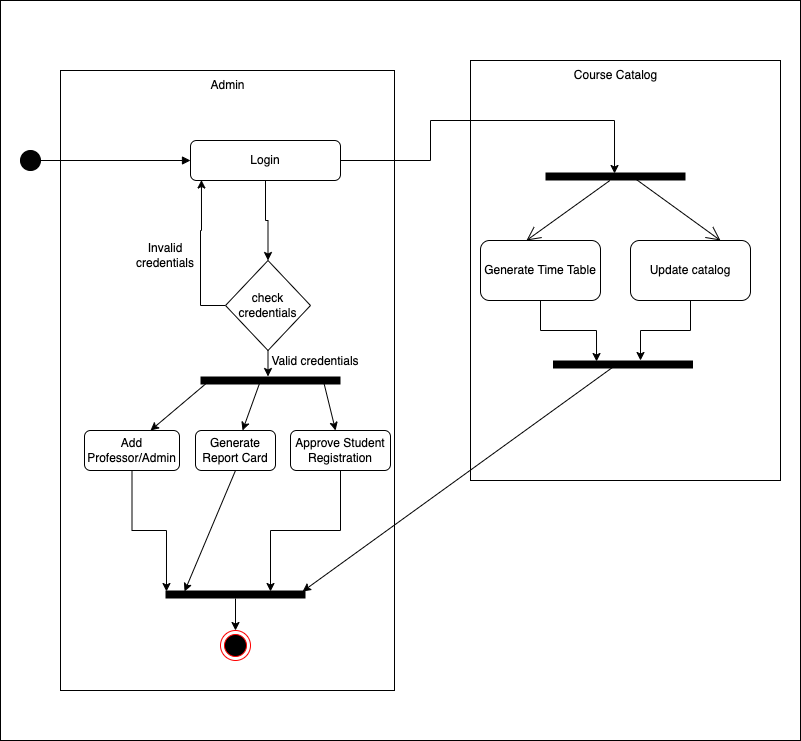

The diagram above was exported from draw.io. Its source (the exported page's mxGraphModel, read from the mxfile embedded in the PNG):
<mxGraphModel dx="1234" dy="768" grid="1" gridSize="10" guides="1" tooltips="1" connect="1" arrows="1" fold="1" page="1" pageScale="1" pageWidth="827" pageHeight="1169" background="#ffffff" math="0" shadow="0">
  <root>
    <mxCell id="0" />
    <mxCell id="1" parent="0" />
    <mxCell id="oIyY3c5vTxgazc_rEgAN-5" value="" style="whiteSpace=wrap;html=1;fillColor=default;" parent="1" vertex="1">
      <mxGeometry x="20" y="120" width="800" height="740" as="geometry" />
    </mxCell>
    <mxCell id="MVXFsJ-DUfEq-gICOfXS-2" value="" style="rounded=0;whiteSpace=wrap;html=1;fillColor=default;" parent="1" vertex="1">
      <mxGeometry x="80" y="190" width="334" height="620" as="geometry" />
    </mxCell>
    <mxCell id="MVXFsJ-DUfEq-gICOfXS-3" value="" style="rounded=0;whiteSpace=wrap;html=1;fillColor=default;" parent="1" vertex="1">
      <mxGeometry x="490" y="180" width="310" height="420" as="geometry" />
    </mxCell>
    <mxCell id="MVXFsJ-DUfEq-gICOfXS-4" value="" style="html=1;verticalAlign=bottom;startArrow=none;startFill=1;endArrow=block;startSize=8;rounded=0;exitX=1;exitY=0.5;exitDx=0;exitDy=0;" parent="1" source="oIyY3c5vTxgazc_rEgAN-6" target="MVXFsJ-DUfEq-gICOfXS-5" edge="1">
      <mxGeometry width="60" relative="1" as="geometry">
        <mxPoint x="60" y="278" as="sourcePoint" />
        <mxPoint x="70" y="360" as="targetPoint" />
      </mxGeometry>
    </mxCell>
    <mxCell id="M492nV6Huh8flXt4pLG_-1" style="edgeStyle=orthogonalEdgeStyle;rounded=0;orthogonalLoop=1;jettySize=auto;html=1;" parent="1" source="MVXFsJ-DUfEq-gICOfXS-5" target="MVXFsJ-DUfEq-gICOfXS-6" edge="1">
      <mxGeometry relative="1" as="geometry" />
    </mxCell>
    <mxCell id="mXGw85of7R4oEHBnyDMq-5" style="edgeStyle=orthogonalEdgeStyle;rounded=0;orthogonalLoop=1;jettySize=auto;html=1;entryX=0.493;entryY=0.125;entryDx=0;entryDy=0;entryPerimeter=0;" parent="1" source="MVXFsJ-DUfEq-gICOfXS-5" target="mXGw85of7R4oEHBnyDMq-1" edge="1">
      <mxGeometry relative="1" as="geometry">
        <Array as="points">
          <mxPoint x="450" y="280" />
          <mxPoint x="450" y="240" />
          <mxPoint x="634" y="240" />
        </Array>
      </mxGeometry>
    </mxCell>
    <mxCell id="MVXFsJ-DUfEq-gICOfXS-5" value="Login" style="rounded=1;whiteSpace=wrap;html=1;fillColor=default;" parent="1" vertex="1">
      <mxGeometry x="210" y="260" width="150" height="40" as="geometry" />
    </mxCell>
    <mxCell id="2IIDLnhLnyRIKuJL84_V-1" value="Course Catalog" style="text;html=1;strokeColor=none;fillColor=none;align=center;verticalAlign=middle;whiteSpace=wrap;rounded=0;" parent="1" vertex="1">
      <mxGeometry x="572.5" y="180" width="125" height="30" as="geometry" />
    </mxCell>
    <mxCell id="hz7abf0C5i2bidb0Ukhy-1" style="edgeStyle=orthogonalEdgeStyle;rounded=0;orthogonalLoop=1;jettySize=auto;html=1;entryX=0.073;entryY=0.988;entryDx=0;entryDy=0;entryPerimeter=0;" parent="1" source="MVXFsJ-DUfEq-gICOfXS-6" target="MVXFsJ-DUfEq-gICOfXS-5" edge="1">
      <mxGeometry relative="1" as="geometry">
        <Array as="points">
          <mxPoint x="220" y="425" />
          <mxPoint x="220" y="350" />
          <mxPoint x="221" y="350" />
        </Array>
      </mxGeometry>
    </mxCell>
    <mxCell id="8IQ5r3Z8KkiBXPyNxek6-5" style="edgeStyle=orthogonalEdgeStyle;rounded=0;orthogonalLoop=1;jettySize=auto;html=1;" parent="1" source="MVXFsJ-DUfEq-gICOfXS-6" target="8IQ5r3Z8KkiBXPyNxek6-1" edge="1">
      <mxGeometry relative="1" as="geometry">
        <Array as="points">
          <mxPoint x="288" y="490" />
          <mxPoint x="288" y="490" />
        </Array>
      </mxGeometry>
    </mxCell>
    <mxCell id="MVXFsJ-DUfEq-gICOfXS-6" value="check credentials" style="rhombus;whiteSpace=wrap;html=1;fillColor=default;" parent="1" vertex="1">
      <mxGeometry x="245" y="380" width="85" height="90" as="geometry" />
    </mxCell>
    <mxCell id="I--g5lvgqDzJz0oPIzEw-2" style="edgeStyle=orthogonalEdgeStyle;rounded=0;orthogonalLoop=1;jettySize=auto;html=1;entryX=0.311;entryY=0.125;entryDx=0;entryDy=0;entryPerimeter=0;" parent="1" source="Mp-JKQPajsiSer5XmbVe-1" target="I--g5lvgqDzJz0oPIzEw-1" edge="1">
      <mxGeometry relative="1" as="geometry" />
    </mxCell>
    <mxCell id="Mp-JKQPajsiSer5XmbVe-1" value="Generate Time Table" style="rounded=1;whiteSpace=wrap;html=1;" parent="1" vertex="1">
      <mxGeometry x="500" y="360" width="120" height="60" as="geometry" />
    </mxCell>
    <mxCell id="saPyXEuNQeDh2R9H2jeX-17" style="edgeStyle=orthogonalEdgeStyle;rounded=0;orthogonalLoop=1;jettySize=auto;html=1;entryX=0.75;entryY=0.125;entryDx=0;entryDy=0;entryPerimeter=0;" parent="1" source="M492nV6Huh8flXt4pLG_-2" target="I--g5lvgqDzJz0oPIzEw-6" edge="1">
      <mxGeometry relative="1" as="geometry" />
    </mxCell>
    <mxCell id="M492nV6Huh8flXt4pLG_-2" value="Approve Student Registration" style="rounded=1;whiteSpace=wrap;html=1;" parent="1" vertex="1">
      <mxGeometry x="310" y="550" width="100" height="40" as="geometry" />
    </mxCell>
    <mxCell id="I--g5lvgqDzJz0oPIzEw-3" style="edgeStyle=orthogonalEdgeStyle;rounded=0;orthogonalLoop=1;jettySize=auto;html=1;" parent="1" source="Mp-JKQPajsiSer5XmbVe-2" target="I--g5lvgqDzJz0oPIzEw-1" edge="1">
      <mxGeometry relative="1" as="geometry">
        <Array as="points">
          <mxPoint x="710" y="450" />
          <mxPoint x="660" y="450" />
        </Array>
      </mxGeometry>
    </mxCell>
    <mxCell id="Mp-JKQPajsiSer5XmbVe-2" value="Update catalog" style="rounded=1;whiteSpace=wrap;html=1;" parent="1" vertex="1">
      <mxGeometry x="650" y="360" width="120" height="60" as="geometry" />
    </mxCell>
    <mxCell id="mXGw85of7R4oEHBnyDMq-1" value="" style="line;strokeWidth=8;fillColor=none;align=left;verticalAlign=middle;spacingTop=-1;spacingLeft=3;spacingRight=3;rotatable=0;labelPosition=right;points=[];portConstraint=eastwest;" parent="1" vertex="1">
      <mxGeometry x="565" y="292" width="140" height="8" as="geometry" />
    </mxCell>
    <mxCell id="mXGw85of7R4oEHBnyDMq-3" value="" style="endArrow=open;endFill=1;endSize=12;html=1;rounded=0;entryX=0.383;entryY=0;entryDx=0;entryDy=0;entryPerimeter=0;" parent="1" source="mXGw85of7R4oEHBnyDMq-1" target="Mp-JKQPajsiSer5XmbVe-1" edge="1">
      <mxGeometry width="160" relative="1" as="geometry">
        <mxPoint x="510" y="330" as="sourcePoint" />
        <mxPoint x="670" y="330" as="targetPoint" />
      </mxGeometry>
    </mxCell>
    <mxCell id="saPyXEuNQeDh2R9H2jeX-16" style="edgeStyle=orthogonalEdgeStyle;rounded=0;orthogonalLoop=1;jettySize=auto;html=1;entryX=0.007;entryY=0.125;entryDx=0;entryDy=0;entryPerimeter=0;" parent="1" source="YO3S8Zm_xAYKVvpCkwQw-1" target="I--g5lvgqDzJz0oPIzEw-6" edge="1">
      <mxGeometry relative="1" as="geometry" />
    </mxCell>
    <mxCell id="YO3S8Zm_xAYKVvpCkwQw-1" value="Add Professor/Admin" style="rounded=1;whiteSpace=wrap;html=1;" parent="1" vertex="1">
      <mxGeometry x="104" y="550" width="95" height="40" as="geometry" />
    </mxCell>
    <mxCell id="mXGw85of7R4oEHBnyDMq-4" value="" style="endArrow=open;endFill=1;endSize=12;html=1;rounded=0;exitX=0.629;exitY=0.625;exitDx=0;exitDy=0;exitPerimeter=0;entryX=0.75;entryY=0;entryDx=0;entryDy=0;" parent="1" source="mXGw85of7R4oEHBnyDMq-1" target="Mp-JKQPajsiSer5XmbVe-2" edge="1">
      <mxGeometry width="160" relative="1" as="geometry">
        <mxPoint x="650" y="310" as="sourcePoint" />
        <mxPoint x="810" y="310" as="targetPoint" />
      </mxGeometry>
    </mxCell>
    <mxCell id="YO3S8Zm_xAYKVvpCkwQw-2" value="Admin" style="text;html=1;strokeColor=none;fillColor=none;align=center;verticalAlign=middle;whiteSpace=wrap;rounded=0;" parent="1" vertex="1">
      <mxGeometry x="179.5" y="190" width="135" height="30" as="geometry" />
    </mxCell>
    <mxCell id="I--g5lvgqDzJz0oPIzEw-1" value="" style="line;strokeWidth=8;fillColor=none;align=left;verticalAlign=middle;spacingTop=-1;spacingLeft=3;spacingRight=3;rotatable=0;labelPosition=right;points=[];portConstraint=eastwest;" parent="1" vertex="1">
      <mxGeometry x="572.5" y="480" width="140" height="8" as="geometry" />
    </mxCell>
    <mxCell id="I--g5lvgqDzJz0oPIzEw-4" value="" style="ellipse;html=1;shape=endState;fillColor=#000000;strokeColor=#ff0000;" parent="1" vertex="1">
      <mxGeometry x="240" y="750" width="30" height="30" as="geometry" />
    </mxCell>
    <mxCell id="I--g5lvgqDzJz0oPIzEw-5" value="" style="endArrow=classic;html=1;rounded=0;exitX=0.454;exitY=0.5;exitDx=0;exitDy=0;exitPerimeter=0;entryX=0.979;entryY=0.125;entryDx=0;entryDy=0;entryPerimeter=0;" parent="1" source="I--g5lvgqDzJz0oPIzEw-1" target="I--g5lvgqDzJz0oPIzEw-6" edge="1">
      <mxGeometry width="50" height="50" relative="1" as="geometry">
        <mxPoint x="390" y="450" as="sourcePoint" />
        <mxPoint x="440" y="400" as="targetPoint" />
      </mxGeometry>
    </mxCell>
    <mxCell id="saPyXEuNQeDh2R9H2jeX-8" value="Generate Report Card" style="rounded=1;whiteSpace=wrap;html=1;" parent="1" vertex="1">
      <mxGeometry x="215" y="550" width="80" height="40" as="geometry" />
    </mxCell>
    <mxCell id="I--g5lvgqDzJz0oPIzEw-6" value="" style="line;strokeWidth=8;fillColor=none;align=left;verticalAlign=middle;spacingTop=-1;spacingLeft=3;spacingRight=3;rotatable=0;labelPosition=right;points=[];portConstraint=eastwest;" parent="1" vertex="1">
      <mxGeometry x="185" y="710" width="140" height="8" as="geometry" />
    </mxCell>
    <mxCell id="saPyXEuNQeDh2R9H2jeX-12" value="" style="endArrow=classic;html=1;rounded=0;exitX=0.5;exitY=1;exitDx=0;exitDy=0;entryX=0.136;entryY=0.125;entryDx=0;entryDy=0;entryPerimeter=0;" parent="1" source="saPyXEuNQeDh2R9H2jeX-8" target="I--g5lvgqDzJz0oPIzEw-6" edge="1">
      <mxGeometry width="50" height="50" relative="1" as="geometry">
        <mxPoint x="390" y="490" as="sourcePoint" />
        <mxPoint x="440" y="440" as="targetPoint" />
      </mxGeometry>
    </mxCell>
    <mxCell id="saPyXEuNQeDh2R9H2jeX-13" value="" style="endArrow=classic;html=1;rounded=0;entryX=0.5;entryY=0;entryDx=0;entryDy=0;" parent="1" source="I--g5lvgqDzJz0oPIzEw-6" target="I--g5lvgqDzJz0oPIzEw-4" edge="1">
      <mxGeometry width="50" height="50" relative="1" as="geometry">
        <mxPoint x="390" y="700" as="sourcePoint" />
        <mxPoint x="440" y="650" as="targetPoint" />
      </mxGeometry>
    </mxCell>
    <mxCell id="saPyXEuNQeDh2R9H2jeX-15" value="" style="html=1;verticalAlign=bottom;startArrow=oval;startFill=1;endArrow=none;startSize=8;rounded=0;strokeWidth=11;" parent="1" edge="1">
      <mxGeometry width="60" relative="1" as="geometry">
        <mxPoint x="40" y="279.5" as="sourcePoint" />
        <mxPoint x="40" y="280" as="targetPoint" />
      </mxGeometry>
    </mxCell>
    <mxCell id="hz7abf0C5i2bidb0Ukhy-3" value="Invalid credentials" style="text;html=1;strokeColor=none;fillColor=none;align=center;verticalAlign=middle;whiteSpace=wrap;rounded=0;" parent="1" vertex="1">
      <mxGeometry x="155" y="360" width="60" height="30" as="geometry" />
    </mxCell>
    <mxCell id="8IQ5r3Z8KkiBXPyNxek6-3" value="" style="endArrow=classic;html=1;rounded=0;entryX=0.588;entryY=0;entryDx=0;entryDy=0;exitX=0.429;exitY=0.5;exitDx=0;exitDy=0;exitPerimeter=0;entryPerimeter=0;" parent="1" source="8IQ5r3Z8KkiBXPyNxek6-1" target="saPyXEuNQeDh2R9H2jeX-8" edge="1">
      <mxGeometry width="50" height="50" relative="1" as="geometry">
        <mxPoint x="265.5" y="502" as="sourcePoint" />
        <mxPoint x="314.5" y="550" as="targetPoint" />
      </mxGeometry>
    </mxCell>
    <mxCell id="8IQ5r3Z8KkiBXPyNxek6-4" value="" style="endArrow=classic;html=1;rounded=0;exitX=0.057;exitY=0.625;exitDx=0;exitDy=0;exitPerimeter=0;" parent="1" source="8IQ5r3Z8KkiBXPyNxek6-1" edge="1">
      <mxGeometry width="50" height="50" relative="1" as="geometry">
        <mxPoint x="184.99999999999994" y="504" as="sourcePoint" />
        <mxPoint x="170" y="550" as="targetPoint" />
      </mxGeometry>
    </mxCell>
    <mxCell id="8IQ5r3Z8KkiBXPyNxek6-1" value="" style="line;strokeWidth=8;fillColor=none;align=left;verticalAlign=middle;spacingTop=-1;spacingLeft=3;spacingRight=3;rotatable=0;labelPosition=right;points=[];portConstraint=eastwest;" parent="1" vertex="1">
      <mxGeometry x="220" y="496" width="140" height="8" as="geometry" />
    </mxCell>
    <mxCell id="biDJjdLqSoKo1QPRb5XW-1" value="" style="endArrow=classic;html=1;rounded=0;exitX=0.879;exitY=0.625;exitDx=0;exitDy=0;exitPerimeter=0;" parent="1" source="8IQ5r3Z8KkiBXPyNxek6-1" target="M492nV6Huh8flXt4pLG_-2" edge="1">
      <mxGeometry width="50" height="50" relative="1" as="geometry">
        <mxPoint x="390" y="480" as="sourcePoint" />
        <mxPoint x="440" y="430" as="targetPoint" />
      </mxGeometry>
    </mxCell>
    <mxCell id="KdwLk4TpQ4TpCKdHlFSS-2" value="Valid credentials" style="text;html=1;strokeColor=none;fillColor=none;align=center;verticalAlign=middle;whiteSpace=wrap;rounded=0;" parent="1" vertex="1">
      <mxGeometry x="290" y="466" width="90" height="30" as="geometry" />
    </mxCell>
    <mxCell id="oIyY3c5vTxgazc_rEgAN-6" value="" style="ellipse;whiteSpace=wrap;html=1;aspect=fixed;fillColor=#030303;" parent="1" vertex="1">
      <mxGeometry x="40" y="270" width="20" height="20" as="geometry" />
    </mxCell>
  </root>
</mxGraphModel>